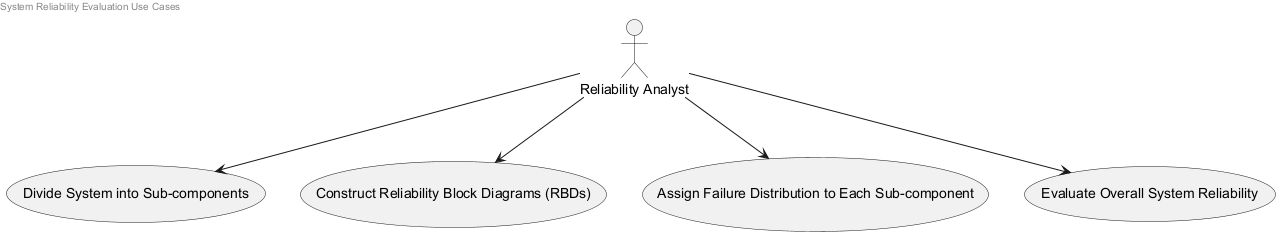

The diagram above was rendered by PlantUML. Its source (embedded in the PNG):
@startuml
left header System Reliability Evaluation Use Cases
actor Analyst as "Reliability Analyst"
usecase "Divide System into Sub-components" as UC1
usecase "Construct Reliability Block Diagrams (RBDs)" as UC2
usecase "Assign Failure Distribution to Each Sub-component" as UC3
usecase "Evaluate Overall System Reliability" as UC4
Analyst --> UC1
Analyst --> UC2
Analyst --> UC3
Analyst --> UC4
@enduml